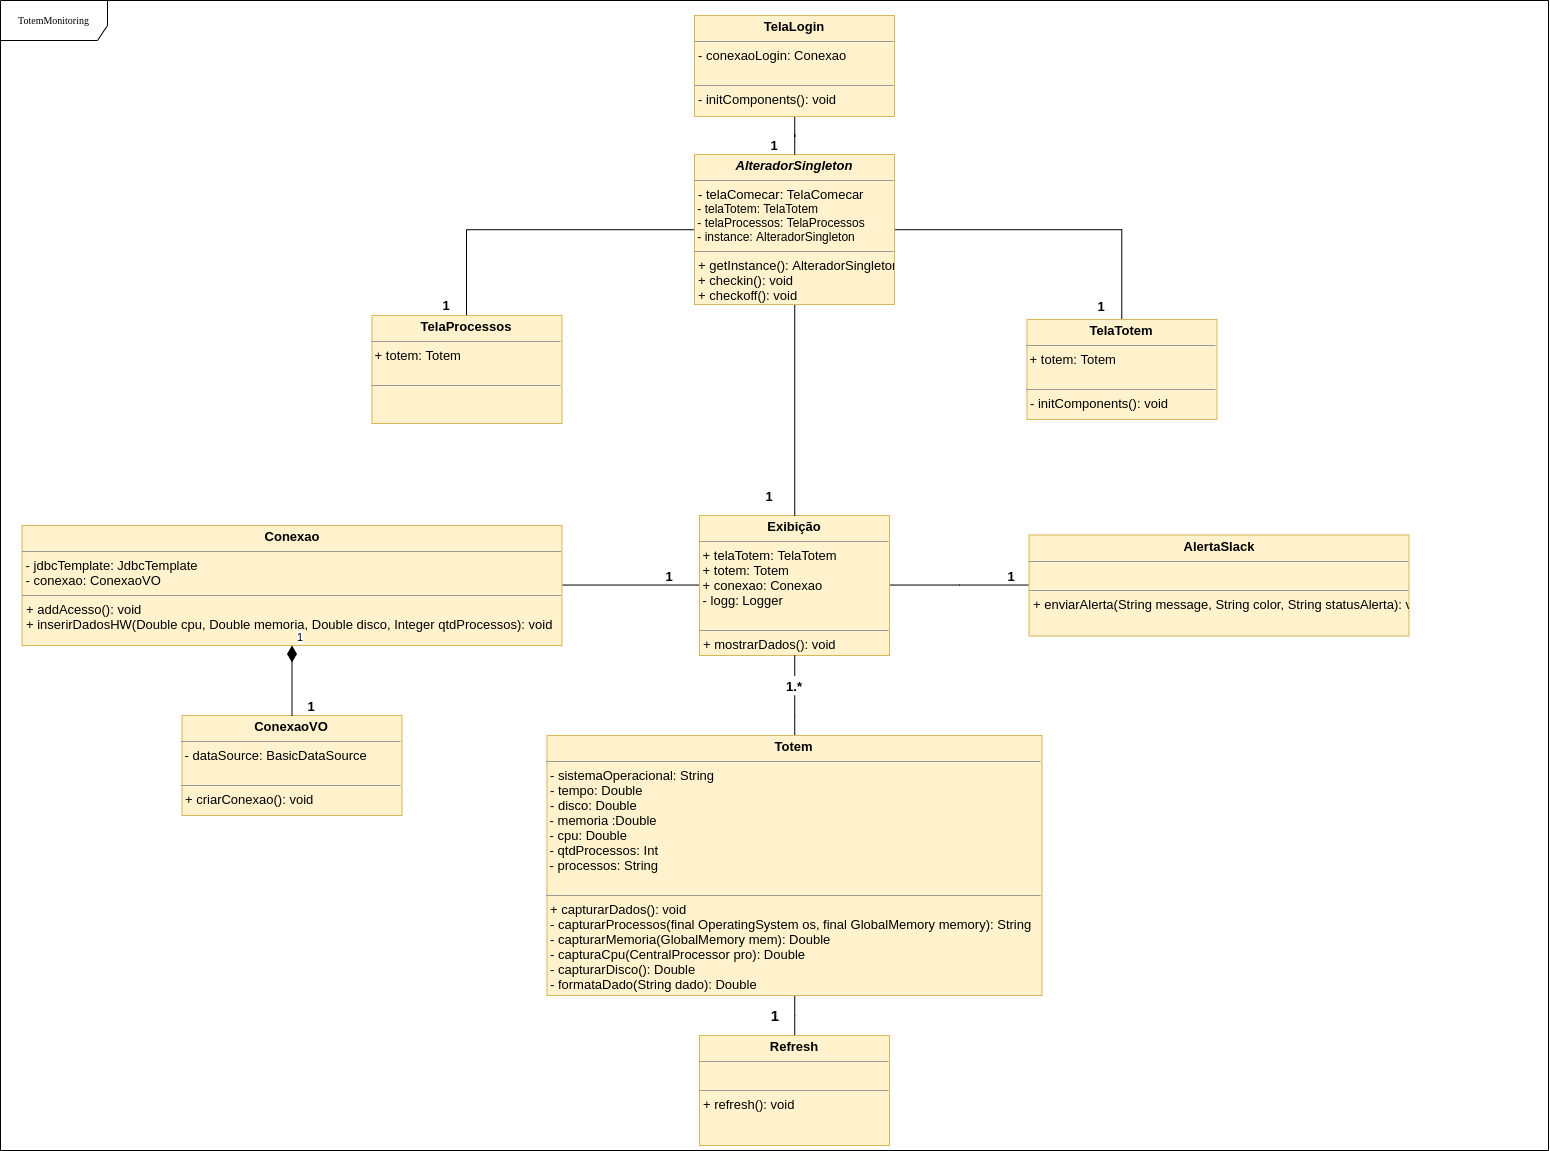

The diagram above was exported from draw.io. Its source (the exported page's mxGraphModel, read from the mxfile embedded in the PNG):
<mxGraphModel dx="2404" dy="2049" grid="1" gridSize="10" guides="1" tooltips="1" connect="1" arrows="1" fold="1" page="1" pageScale="1" pageWidth="850" pageHeight="1100" math="0" shadow="0">
  <root>
    <mxCell id="0" />
    <mxCell id="1" parent="0" />
    <mxCell id="FKpUVQX47Ct2Jg4jdsM4-1" value="TotemMonitoring" style="shape=umlFrame;whiteSpace=wrap;html=1;rounded=0;shadow=0;comic=0;labelBackgroundColor=none;strokeWidth=1;fontFamily=Verdana;fontSize=10;align=center;width=107;height=40;" vertex="1" parent="1">
      <mxGeometry x="-110" y="-10" width="1548" height="1150" as="geometry" />
    </mxCell>
    <mxCell id="FKpUVQX47Ct2Jg4jdsM4-2" style="edgeStyle=orthogonalEdgeStyle;rounded=0;orthogonalLoop=1;jettySize=auto;html=1;entryX=0.5;entryY=0;entryDx=0;entryDy=0;endArrow=none;endFill=0;" edge="1" parent="1" source="FKpUVQX47Ct2Jg4jdsM4-20" target="FKpUVQX47Ct2Jg4jdsM4-11">
      <mxGeometry relative="1" as="geometry" />
    </mxCell>
    <mxCell id="FKpUVQX47Ct2Jg4jdsM4-3" style="edgeStyle=orthogonalEdgeStyle;rounded=0;orthogonalLoop=1;jettySize=auto;html=1;endArrow=none;endFill=0;" edge="1" parent="1" source="FKpUVQX47Ct2Jg4jdsM4-5" target="FKpUVQX47Ct2Jg4jdsM4-19">
      <mxGeometry relative="1" as="geometry" />
    </mxCell>
    <mxCell id="FKpUVQX47Ct2Jg4jdsM4-4" style="edgeStyle=orthogonalEdgeStyle;rounded=0;orthogonalLoop=1;jettySize=auto;html=1;exitX=0;exitY=0.5;exitDx=0;exitDy=0;entryX=1;entryY=0.5;entryDx=0;entryDy=0;startArrow=none;startFill=0;endArrow=none;endFill=0;" edge="1" parent="1" source="FKpUVQX47Ct2Jg4jdsM4-5" target="FKpUVQX47Ct2Jg4jdsM4-17">
      <mxGeometry relative="1" as="geometry" />
    </mxCell>
    <mxCell id="FKpUVQX47Ct2Jg4jdsM4-5" value="&lt;p style=&quot;margin: 4px 0px 0px ; text-align: center ; font-size: 13px&quot;&gt;&lt;b&gt;&lt;font style=&quot;font-size: 13px&quot;&gt;Exibição&lt;/font&gt;&lt;/b&gt;&lt;/p&gt;&lt;hr size=&quot;1&quot; style=&quot;font-size: 13px&quot;&gt;&lt;span style=&quot;white-space: normal ; font-size: 13px&quot;&gt;&lt;font style=&quot;font-size: 13px&quot;&gt;&amp;nbsp;+ telaTotem: TelaTotem&lt;br&gt;&amp;nbsp;+ totem: Totem&lt;br&gt;&amp;nbsp;+ conexao: Conexao&lt;br&gt;&amp;nbsp;- logg: Logger&lt;br&gt;&lt;/font&gt;&lt;/span&gt;&lt;p style=&quot;margin: 0px 0px 0px 4px ; font-size: 13px&quot;&gt;&lt;font style=&quot;font-size: 13px&quot;&gt;&lt;br&gt;&lt;/font&gt;&lt;/p&gt;&lt;hr size=&quot;1&quot; style=&quot;font-size: 13px&quot;&gt;&lt;p style=&quot;margin: 0px 0px 0px 4px ; font-size: 13px&quot;&gt;&lt;font style=&quot;font-size: 13px&quot;&gt;+ mostrarDados(): void&lt;/font&gt;&lt;/p&gt;" style="verticalAlign=top;align=left;overflow=fill;fontSize=12;fontFamily=Helvetica;html=1;rounded=0;shadow=0;comic=0;labelBackgroundColor=none;strokeWidth=1;fillColor=#fff2cc;strokeColor=#d6b656;" vertex="1" parent="1">
      <mxGeometry x="589" y="505" width="190" height="140" as="geometry" />
    </mxCell>
    <mxCell id="FKpUVQX47Ct2Jg4jdsM4-6" style="edgeStyle=orthogonalEdgeStyle;rounded=0;orthogonalLoop=1;jettySize=auto;html=1;endArrow=none;endFill=0;" edge="1" parent="1" source="FKpUVQX47Ct2Jg4jdsM4-9" target="FKpUVQX47Ct2Jg4jdsM4-14">
      <mxGeometry relative="1" as="geometry" />
    </mxCell>
    <mxCell id="FKpUVQX47Ct2Jg4jdsM4-7" style="edgeStyle=orthogonalEdgeStyle;rounded=0;orthogonalLoop=1;jettySize=auto;html=1;endArrow=none;endFill=0;" edge="1" parent="1" source="FKpUVQX47Ct2Jg4jdsM4-9" target="FKpUVQX47Ct2Jg4jdsM4-12">
      <mxGeometry relative="1" as="geometry" />
    </mxCell>
    <mxCell id="FKpUVQX47Ct2Jg4jdsM4-8" style="edgeStyle=orthogonalEdgeStyle;rounded=0;orthogonalLoop=1;jettySize=auto;html=1;exitX=0.5;exitY=1;exitDx=0;exitDy=0;entryX=0.5;entryY=0;entryDx=0;entryDy=0;endArrow=none;endFill=0;" edge="1" parent="1" source="FKpUVQX47Ct2Jg4jdsM4-9" target="FKpUVQX47Ct2Jg4jdsM4-5">
      <mxGeometry relative="1" as="geometry" />
    </mxCell>
    <mxCell id="FKpUVQX47Ct2Jg4jdsM4-9" value="&lt;p style=&quot;margin: 4px 0px 0px ; text-align: center ; font-size: 13px&quot;&gt;&lt;font style=&quot;font-size: 13px&quot;&gt;&lt;b&gt;&lt;i&gt;AlteradorSingleton&lt;/i&gt;&lt;/b&gt;&lt;/font&gt;&lt;/p&gt;&lt;hr size=&quot;1&quot; style=&quot;font-size: 13px&quot;&gt;&lt;p style=&quot;margin: 0px 0px 0px 4px ; font-size: 13px&quot;&gt;&lt;font style=&quot;font-size: 13px&quot;&gt;&lt;/font&gt;&lt;/p&gt;&lt;p style=&quot;margin: 0px 0px 0px 4px ; font-size: 13px&quot;&gt;- telaComecar: TelaComecar&lt;/p&gt;&lt;div&gt;&amp;nbsp;- telaTotem: TelaTotem&lt;/div&gt;&lt;div&gt;&amp;nbsp;- telaProcessos: TelaProcessos&lt;/div&gt;&lt;div&gt;&amp;nbsp;- instance: AlteradorSingleton&lt;/div&gt;&lt;hr size=&quot;1&quot; style=&quot;font-size: 13px&quot;&gt;&lt;p style=&quot;margin: 0px 0px 0px 4px ; font-size: 13px&quot;&gt;&lt;font style=&quot;font-size: 13px&quot;&gt;+ getInstance(): AlteradorSingleton&lt;/font&gt;&lt;/p&gt;&lt;p style=&quot;margin: 0px 0px 0px 4px ; font-size: 13px&quot;&gt;&lt;font style=&quot;font-size: 13px&quot;&gt;+ checkin(): void&lt;/font&gt;&lt;/p&gt;&lt;p style=&quot;margin: 0px 0px 0px 4px ; font-size: 13px&quot;&gt;+ checkoff(): void&lt;/p&gt;" style="verticalAlign=top;align=left;overflow=fill;fontSize=12;fontFamily=Helvetica;html=1;rounded=0;shadow=0;comic=0;labelBackgroundColor=none;strokeWidth=1;fillColor=#fff2cc;strokeColor=#d6b656;" vertex="1" parent="1">
      <mxGeometry x="584" y="144" width="200" height="150" as="geometry" />
    </mxCell>
    <mxCell id="FKpUVQX47Ct2Jg4jdsM4-10" style="edgeStyle=orthogonalEdgeStyle;rounded=0;orthogonalLoop=1;jettySize=auto;html=1;exitX=0.5;exitY=1;exitDx=0;exitDy=0;endArrow=none;endFill=0;" edge="1" parent="1" source="FKpUVQX47Ct2Jg4jdsM4-11" target="FKpUVQX47Ct2Jg4jdsM4-13">
      <mxGeometry relative="1" as="geometry" />
    </mxCell>
    <mxCell id="FKpUVQX47Ct2Jg4jdsM4-11" value="&lt;p style=&quot;margin: 4px 0px 0px ; text-align: center ; font-size: 13px&quot;&gt;&lt;b&gt;&lt;font style=&quot;font-size: 13px&quot;&gt;Totem&lt;/font&gt;&lt;/b&gt;&lt;/p&gt;&lt;hr size=&quot;1&quot; style=&quot;font-size: 13px&quot;&gt;&lt;p style=&quot;margin: 0px 0px 0px 4px ; font-size: 13px&quot;&gt;&lt;font style=&quot;font-size: 13px&quot;&gt;- sistemaOperacional: String&lt;br&gt;- tempo: Double&lt;/font&gt;&lt;/p&gt;&lt;p style=&quot;margin: 0px 0px 0px 4px ; font-size: 13px&quot;&gt;&lt;font style=&quot;font-size: 13px&quot;&gt;- disco: Double&lt;br&gt;&lt;/font&gt;&lt;/p&gt;&lt;div style=&quot;font-size: 13px&quot;&gt;&lt;font style=&quot;font-size: 13px&quot;&gt;&amp;nbsp;- memoria :Double&lt;br&gt;&lt;/font&gt;&lt;/div&gt;&lt;div style=&quot;font-size: 13px&quot;&gt;&lt;font style=&quot;font-size: 13px&quot;&gt;&amp;nbsp;- cpu: Double&lt;br&gt;&lt;/font&gt;&lt;/div&gt;&lt;div style=&quot;font-size: 13px&quot;&gt;&lt;div&gt;&lt;font style=&quot;font-size: 13px&quot;&gt;&amp;nbsp;- qtdProcessos: Int&lt;br&gt;&lt;/font&gt;&lt;/div&gt;&lt;div&gt;&lt;div&gt;&lt;font style=&quot;font-size: 13px&quot;&gt;&amp;nbsp;- processos: String&lt;/font&gt;&lt;/div&gt;&lt;/div&gt;&lt;/div&gt;&lt;div style=&quot;font-size: 13px&quot;&gt;&lt;font style=&quot;font-size: 13px&quot;&gt;&lt;br&gt;&lt;/font&gt;&lt;/div&gt;&lt;hr size=&quot;1&quot; style=&quot;font-size: 13px&quot;&gt;&lt;p style=&quot;margin: 0px 0px 0px 4px ; font-size: 13px&quot;&gt;&lt;font style=&quot;font-size: 13px&quot;&gt;+ capturarDados(): void&lt;/font&gt;&lt;/p&gt;&lt;p style=&quot;margin: 0px 0px 0px 4px ; font-size: 13px&quot;&gt;&lt;font style=&quot;font-size: 13px&quot;&gt;- capturarProcessos(final OperatingSystem os, final GlobalMemory memory): String&lt;/font&gt;&lt;/p&gt;&lt;p style=&quot;margin: 0px 0px 0px 4px ; font-size: 13px&quot;&gt;&lt;font style=&quot;font-size: 13px&quot;&gt;- capturarMemoria(GlobalMemory mem): Double&lt;/font&gt;&lt;/p&gt;&lt;p style=&quot;margin: 0px 0px 0px 4px ; font-size: 13px&quot;&gt;&lt;font style=&quot;font-size: 13px&quot;&gt;- capturaCpu(CentralProcessor pro): Double&lt;/font&gt;&lt;/p&gt;&lt;p style=&quot;margin: 0px 0px 0px 4px ; font-size: 13px&quot;&gt;&lt;font style=&quot;font-size: 13px&quot;&gt;- capturarDisco(): Double&lt;/font&gt;&lt;/p&gt;&lt;p style=&quot;margin: 0px 0px 0px 4px ; font-size: 13px&quot;&gt;&lt;font style=&quot;font-size: 13px&quot;&gt;- formataDado(String dado): Double&lt;/font&gt;&lt;/p&gt;&lt;p style=&quot;margin: 0px 0px 0px 4px ; font-size: 13px&quot;&gt;&lt;font style=&quot;font-size: 13px&quot;&gt;&lt;br&gt;&lt;/font&gt;&lt;/p&gt;&lt;p style=&quot;margin: 0px 0px 0px 4px ; font-size: 13px&quot;&gt;&lt;font style=&quot;font-size: 13px&quot;&gt;&lt;br&gt;&lt;/font&gt;&lt;br&gt;&lt;/p&gt;" style="verticalAlign=top;align=left;overflow=fill;fontSize=12;fontFamily=Helvetica;html=1;rounded=0;shadow=0;comic=0;labelBackgroundColor=none;strokeWidth=1;fillColor=#fff2cc;strokeColor=#d6b656;" vertex="1" parent="1">
      <mxGeometry x="436.5" y="725" width="495" height="260" as="geometry" />
    </mxCell>
    <mxCell id="FKpUVQX47Ct2Jg4jdsM4-12" value="&lt;p style=&quot;margin: 4px 0px 0px ; text-align: center ; font-size: 13px&quot;&gt;&lt;b&gt;&lt;font style=&quot;font-size: 13px&quot;&gt;TelaTotem&lt;/font&gt;&lt;/b&gt;&lt;/p&gt;&lt;hr size=&quot;1&quot; style=&quot;font-size: 13px&quot;&gt;&lt;span style=&quot;white-space: normal ; font-size: 13px&quot;&gt;&lt;font style=&quot;font-size: 13px&quot;&gt;&amp;nbsp;+ totem: Totem&lt;/font&gt;&lt;/span&gt;&lt;p style=&quot;margin: 0px 0px 0px 4px ; font-size: 13px&quot;&gt;&lt;font style=&quot;font-size: 13px&quot;&gt;&lt;br&gt;&lt;/font&gt;&lt;/p&gt;&lt;hr size=&quot;1&quot; style=&quot;font-size: 13px&quot;&gt;&lt;p style=&quot;margin: 0px 0px 0px 4px ; font-size: 13px&quot;&gt;&lt;font style=&quot;font-size: 13px&quot;&gt;- initComponents(): void&lt;/font&gt;&lt;/p&gt;&lt;p style=&quot;margin: 0px 0px 0px 4px ; font-size: 13px&quot;&gt;&lt;br&gt;&lt;/p&gt;" style="verticalAlign=top;align=left;overflow=fill;fontSize=12;fontFamily=Helvetica;html=1;rounded=0;shadow=0;comic=0;labelBackgroundColor=none;strokeWidth=1;fillColor=#fff2cc;strokeColor=#d6b656;" vertex="1" parent="1">
      <mxGeometry x="916.5" y="309" width="190" height="100" as="geometry" />
    </mxCell>
    <mxCell id="FKpUVQX47Ct2Jg4jdsM4-13" value="&lt;p style=&quot;margin: 4px 0px 0px ; text-align: center ; font-size: 13px&quot;&gt;&lt;b&gt;&lt;font style=&quot;font-size: 13px&quot;&gt;Refresh&lt;/font&gt;&lt;/b&gt;&lt;/p&gt;&lt;hr size=&quot;1&quot; style=&quot;font-size: 13px&quot;&gt;&lt;p style=&quot;margin: 0px 0px 0px 4px ; font-size: 13px&quot;&gt;&lt;br&gt;&lt;/p&gt;&lt;hr size=&quot;1&quot; style=&quot;font-size: 13px&quot;&gt;&lt;p style=&quot;margin: 0px 0px 0px 4px ; font-size: 13px&quot;&gt;&lt;font style=&quot;font-size: 13px&quot;&gt;+ refresh(): void&lt;/font&gt;&lt;/p&gt;&lt;p style=&quot;margin: 0px 0px 0px 4px ; font-size: 13px&quot;&gt;&lt;br&gt;&lt;/p&gt;" style="verticalAlign=top;align=left;overflow=fill;fontSize=12;fontFamily=Helvetica;html=1;rounded=0;shadow=0;comic=0;labelBackgroundColor=none;strokeWidth=1;fillColor=#fff2cc;strokeColor=#d6b656;" vertex="1" parent="1">
      <mxGeometry x="589" y="1025" width="190" height="110" as="geometry" />
    </mxCell>
    <mxCell id="FKpUVQX47Ct2Jg4jdsM4-14" value="&lt;p style=&quot;margin: 4px 0px 0px ; text-align: center ; font-size: 13px&quot;&gt;&lt;b&gt;&lt;font style=&quot;font-size: 13px&quot;&gt;TelaProcessos&lt;/font&gt;&lt;/b&gt;&lt;/p&gt;&lt;hr size=&quot;1&quot; style=&quot;font-size: 13px&quot;&gt;&lt;span style=&quot;white-space: normal ; font-size: 13px&quot;&gt;&lt;font style=&quot;font-size: 13px&quot;&gt;&amp;nbsp;+ totem: Totem&lt;br&gt;&lt;/font&gt;&lt;/span&gt;&lt;p style=&quot;margin: 0px 0px 0px 4px ; font-size: 13px&quot;&gt;&lt;font style=&quot;font-size: 13px&quot;&gt;&lt;br&gt;&lt;/font&gt;&lt;/p&gt;&lt;hr size=&quot;1&quot; style=&quot;font-size: 13px&quot;&gt;&lt;p style=&quot;margin: 0px 0px 0px 4px ; font-size: 13px&quot;&gt;&lt;br&gt;&lt;/p&gt;" style="verticalAlign=top;align=left;overflow=fill;fontSize=12;fontFamily=Helvetica;html=1;rounded=0;shadow=0;comic=0;labelBackgroundColor=none;strokeWidth=1;fillColor=#fff2cc;strokeColor=#d6b656;" vertex="1" parent="1">
      <mxGeometry x="261.5" y="305" width="190" height="108" as="geometry" />
    </mxCell>
    <mxCell id="FKpUVQX47Ct2Jg4jdsM4-15" style="edgeStyle=orthogonalEdgeStyle;rounded=0;orthogonalLoop=1;jettySize=auto;html=1;endArrow=none;endFill=0;" edge="1" parent="1" source="FKpUVQX47Ct2Jg4jdsM4-16" target="FKpUVQX47Ct2Jg4jdsM4-9">
      <mxGeometry relative="1" as="geometry" />
    </mxCell>
    <mxCell id="FKpUVQX47Ct2Jg4jdsM4-16" value="&lt;p style=&quot;margin: 4px 0px 0px ; text-align: center ; font-size: 13px&quot;&gt;&lt;b&gt;&lt;font style=&quot;font-size: 13px&quot;&gt;TelaLogin&lt;/font&gt;&lt;/b&gt;&lt;/p&gt;&lt;hr size=&quot;1&quot; style=&quot;font-size: 13px&quot;&gt;&lt;p style=&quot;margin: 0px 0px 0px 4px ; font-size: 13px&quot;&gt;&lt;font style=&quot;font-size: 13px&quot;&gt;- conexaoLogin: Conexao&lt;/font&gt;&lt;/p&gt;&lt;p style=&quot;margin: 0px 0px 0px 4px ; font-size: 13px&quot;&gt;&lt;font style=&quot;font-size: 13px&quot;&gt;&lt;br&gt;&lt;/font&gt;&lt;/p&gt;&lt;hr size=&quot;1&quot; style=&quot;font-size: 13px&quot;&gt;&lt;p style=&quot;margin: 0px 0px 0px 4px ; font-size: 13px&quot;&gt;&lt;font style=&quot;font-size: 13px&quot;&gt;- initComponents(): void&lt;/font&gt;&lt;/p&gt;" style="verticalAlign=top;align=left;overflow=fill;fontSize=12;fontFamily=Helvetica;html=1;rounded=0;shadow=0;comic=0;labelBackgroundColor=none;strokeWidth=1;fillColor=#fff2cc;strokeColor=#d6b656;" vertex="1" parent="1">
      <mxGeometry x="584" y="5" width="200" height="101" as="geometry" />
    </mxCell>
    <mxCell id="FKpUVQX47Ct2Jg4jdsM4-17" value="&lt;p style=&quot;margin: 4px 0px 0px ; text-align: center ; font-size: 13px&quot;&gt;&lt;b&gt;&lt;font style=&quot;font-size: 13px&quot;&gt;Conexao&lt;/font&gt;&lt;/b&gt;&lt;/p&gt;&lt;hr size=&quot;1&quot; style=&quot;font-size: 13px&quot;&gt;&lt;span style=&quot;white-space: normal ; font-size: 13px&quot;&gt;&lt;font style=&quot;font-size: 13px&quot;&gt;&amp;nbsp;- jdbcTemplate: JdbcTemplate&lt;br&gt;&amp;nbsp;- conexao: ConexaoVO&lt;br&gt;&lt;/font&gt;&lt;/span&gt;&lt;hr size=&quot;1&quot; style=&quot;font-size: 13px&quot;&gt;&lt;p style=&quot;margin: 0px 0px 0px 4px ; font-size: 13px&quot;&gt;&lt;font style=&quot;font-size: 13px&quot;&gt;+ addAcesso(): void&lt;/font&gt;&lt;/p&gt;&lt;p style=&quot;margin: 0px 0px 0px 4px ; font-size: 13px&quot;&gt;&lt;font style=&quot;font-size: 13px&quot;&gt;+ inserirDadosHW(Double cpu, Double memoria, Double disco, Integer qtdProcessos): void&lt;/font&gt;&lt;/p&gt;&lt;p style=&quot;margin: 0px 0px 0px 4px ; font-size: 13px&quot;&gt;&lt;br&gt;&lt;/p&gt;" style="verticalAlign=top;align=left;overflow=fill;fontSize=12;fontFamily=Helvetica;html=1;rounded=0;shadow=0;comic=0;labelBackgroundColor=none;strokeWidth=1;fillColor=#fff2cc;strokeColor=#d6b656;" vertex="1" parent="1">
      <mxGeometry x="-88.5" y="515" width="540" height="120" as="geometry" />
    </mxCell>
    <mxCell id="FKpUVQX47Ct2Jg4jdsM4-18" value="&lt;p style=&quot;margin: 4px 0px 0px ; text-align: center ; font-size: 13px&quot;&gt;&lt;b&gt;&lt;font style=&quot;font-size: 13px&quot;&gt;ConexaoVO&lt;/font&gt;&lt;/b&gt;&lt;/p&gt;&lt;hr size=&quot;1&quot; style=&quot;font-size: 13px&quot;&gt;&lt;span style=&quot;white-space: normal ; font-size: 13px&quot;&gt;&lt;font style=&quot;font-size: 13px&quot;&gt;&amp;nbsp;- dataSource: BasicDataSource&lt;br&gt;&lt;br&gt;&lt;/font&gt;&lt;/span&gt;&lt;hr size=&quot;1&quot; style=&quot;font-size: 13px&quot;&gt;&lt;p style=&quot;margin: 0px 0px 0px 4px ; font-size: 13px&quot;&gt;&lt;font style=&quot;font-size: 13px&quot;&gt;+ criarConexao(): void&lt;/font&gt;&lt;/p&gt;" style="verticalAlign=top;align=left;overflow=fill;fontSize=12;fontFamily=Helvetica;html=1;rounded=0;shadow=0;comic=0;labelBackgroundColor=none;strokeWidth=1;fillColor=#fff2cc;strokeColor=#d6b656;" vertex="1" parent="1">
      <mxGeometry x="71.5" y="705" width="220" height="100" as="geometry" />
    </mxCell>
    <mxCell id="FKpUVQX47Ct2Jg4jdsM4-19" value="&lt;p style=&quot;margin: 4px 0px 0px ; text-align: center ; font-size: 13px&quot;&gt;&lt;b&gt;&lt;font style=&quot;font-size: 13px&quot;&gt;AlertaSlack&lt;/font&gt;&lt;/b&gt;&lt;/p&gt;&lt;hr size=&quot;1&quot; style=&quot;font-size: 13px&quot;&gt;&lt;span style=&quot;white-space: normal ; font-size: 13px&quot;&gt;&lt;font style=&quot;font-size: 13px&quot;&gt;&lt;br&gt;&lt;/font&gt;&lt;/span&gt;&lt;hr size=&quot;1&quot; style=&quot;font-size: 13px&quot;&gt;&lt;p style=&quot;margin: 0px 0px 0px 4px ; font-size: 13px&quot;&gt;&lt;font style=&quot;font-size: 13px&quot;&gt;+ enviarAlerta(String message, String color, String statusAlerta): void&lt;/font&gt;&lt;/p&gt;" style="verticalAlign=top;align=left;overflow=fill;fontSize=12;fontFamily=Helvetica;html=1;rounded=0;shadow=0;comic=0;labelBackgroundColor=none;strokeWidth=1;fillColor=#fff2cc;strokeColor=#d6b656;" vertex="1" parent="1">
      <mxGeometry x="918.5" y="524.5" width="380" height="101" as="geometry" />
    </mxCell>
    <mxCell id="FKpUVQX47Ct2Jg4jdsM4-20" value="&lt;b&gt;&lt;font style=&quot;font-size: 13px&quot;&gt;1.*&lt;/font&gt;&lt;/b&gt;" style="text;html=1;strokeColor=none;fillColor=none;align=center;verticalAlign=middle;whiteSpace=wrap;rounded=0;shadow=0;comic=0;" vertex="1" parent="1">
      <mxGeometry x="664" y="665" width="40" height="20" as="geometry" />
    </mxCell>
    <mxCell id="FKpUVQX47Ct2Jg4jdsM4-21" style="edgeStyle=orthogonalEdgeStyle;rounded=0;orthogonalLoop=1;jettySize=auto;html=1;entryX=0.5;entryY=0;entryDx=0;entryDy=0;endArrow=none;endFill=0;" edge="1" parent="1" source="FKpUVQX47Ct2Jg4jdsM4-5" target="FKpUVQX47Ct2Jg4jdsM4-20">
      <mxGeometry relative="1" as="geometry">
        <mxPoint x="684" y="645" as="sourcePoint" />
        <mxPoint x="684" y="715" as="targetPoint" />
      </mxGeometry>
    </mxCell>
    <mxCell id="FKpUVQX47Ct2Jg4jdsM4-22" value="&lt;font style=&quot;font-size: 13px&quot;&gt;&lt;b&gt;1&lt;/b&gt;&lt;/font&gt;" style="text;html=1;strokeColor=none;fillColor=none;align=center;verticalAlign=middle;whiteSpace=wrap;rounded=0;" vertex="1" parent="1">
      <mxGeometry x="316.5" y="284" width="40" height="20" as="geometry" />
    </mxCell>
    <mxCell id="FKpUVQX47Ct2Jg4jdsM4-23" value="&lt;font style=&quot;font-size: 13px&quot;&gt;&lt;b&gt;1&lt;/b&gt;&lt;/font&gt;" style="text;html=1;strokeColor=none;fillColor=none;align=center;verticalAlign=middle;whiteSpace=wrap;rounded=0;" vertex="1" parent="1">
      <mxGeometry x="644" y="124" width="40" height="20" as="geometry" />
    </mxCell>
    <mxCell id="FKpUVQX47Ct2Jg4jdsM4-24" value="&lt;font style=&quot;font-size: 13px&quot;&gt;&lt;b&gt;1&lt;/b&gt;&lt;/font&gt;" style="text;html=1;strokeColor=none;fillColor=none;align=center;verticalAlign=middle;whiteSpace=wrap;rounded=0;" vertex="1" parent="1">
      <mxGeometry x="971.5" y="285" width="40" height="20" as="geometry" />
    </mxCell>
    <mxCell id="FKpUVQX47Ct2Jg4jdsM4-25" value="&lt;font style=&quot;font-size: 13px&quot;&gt;&lt;b&gt;1&lt;/b&gt;&lt;/font&gt;" style="text;html=1;strokeColor=none;fillColor=none;align=center;verticalAlign=middle;whiteSpace=wrap;rounded=0;" vertex="1" parent="1">
      <mxGeometry x="881.5" y="555" width="40" height="20" as="geometry" />
    </mxCell>
    <mxCell id="FKpUVQX47Ct2Jg4jdsM4-26" value="&lt;font style=&quot;font-size: 13px&quot;&gt;&lt;b&gt;1&lt;/b&gt;&lt;/font&gt;" style="text;html=1;strokeColor=none;fillColor=none;align=center;verticalAlign=middle;whiteSpace=wrap;rounded=0;" vertex="1" parent="1">
      <mxGeometry x="539" y="555" width="40" height="20" as="geometry" />
    </mxCell>
    <mxCell id="FKpUVQX47Ct2Jg4jdsM4-27" value="&lt;font style=&quot;font-size: 13px&quot;&gt;&lt;b&gt;1&lt;/b&gt;&lt;/font&gt;" style="text;html=1;strokeColor=none;fillColor=none;align=center;verticalAlign=middle;whiteSpace=wrap;rounded=0;" vertex="1" parent="1">
      <mxGeometry x="181.5" y="685" width="40" height="20" as="geometry" />
    </mxCell>
    <mxCell id="FKpUVQX47Ct2Jg4jdsM4-28" value="&lt;font style=&quot;font-size: 13px&quot;&gt;&lt;b&gt;1&lt;/b&gt;&lt;/font&gt;" style="text;html=1;strokeColor=none;fillColor=none;align=center;verticalAlign=middle;whiteSpace=wrap;rounded=0;" vertex="1" parent="1">
      <mxGeometry x="639" y="475" width="40" height="20" as="geometry" />
    </mxCell>
    <mxCell id="FKpUVQX47Ct2Jg4jdsM4-29" value="&lt;font size=&quot;1&quot;&gt;&lt;b style=&quot;font-size: 15px&quot;&gt;1&lt;/b&gt;&lt;/font&gt;" style="text;html=1;strokeColor=none;fillColor=none;align=center;verticalAlign=middle;whiteSpace=wrap;rounded=0;" vertex="1" parent="1">
      <mxGeometry x="644" y="995" width="40" height="20" as="geometry" />
    </mxCell>
    <mxCell id="FKpUVQX47Ct2Jg4jdsM4-30" value="1" style="endArrow=none;html=1;endSize=12;startArrow=diamondThin;startSize=14;startFill=1;align=left;verticalAlign=bottom;endFill=0;exitX=0.5;exitY=1;exitDx=0;exitDy=0;" edge="1" parent="1" source="FKpUVQX47Ct2Jg4jdsM4-17" target="FKpUVQX47Ct2Jg4jdsM4-18">
      <mxGeometry x="-1" y="3" relative="1" as="geometry">
        <mxPoint x="155.5" y="664.5" as="sourcePoint" />
        <mxPoint x="303" y="664.5" as="targetPoint" />
      </mxGeometry>
    </mxCell>
  </root>
</mxGraphModel>